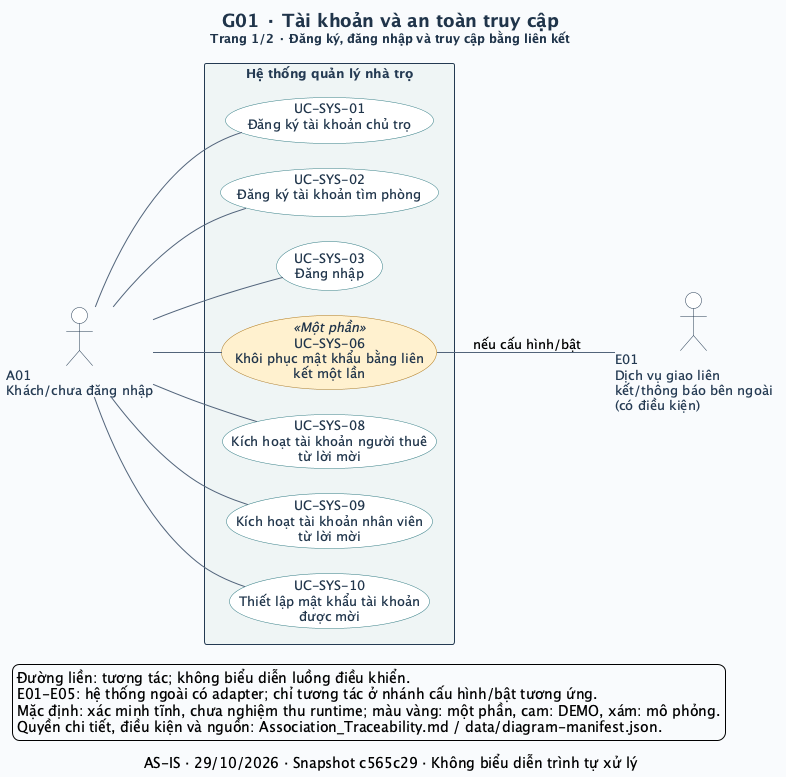

The diagram above was rendered by PlantUML. Its source (embedded in the PNG):
@startuml
left to right direction
skinparam defaultFontName SansSerif
skinparam defaultFontSize 13
skinparam backgroundColor #F8FAFC
skinparam shadowing false
skinparam ArrowColor #52647A
skinparam ArrowThickness 1
skinparam actorStyle stickman
skinparam actorBorderColor #243A52
skinparam actorFontColor #243A52
skinparam actorBackgroundColor #FFFFFF
skinparam usecase {
  BackgroundColor #FFFFFF
  BorderColor #327C83
  FontColor #20354B
  BackgroundColor<<Một phần>> #FFF0CE
  BorderColor<<Một phần>> #B17917
  BackgroundColor<<DEMO>> #FCE5DF
  BorderColor<<DEMO>> #BC593A
  BackgroundColor<<MÔ PHỎNG>> #E7EAF1
  BorderColor<<MÔ PHỎNG>> #6C7488
}
skinparam rectangle {
  BackgroundColor #EEF4F5
  BorderColor #243A52
  FontColor #243A52
}
skinparam titleFontColor #20354B
skinparam titleFontSize 18
skinparam nodesep 25
skinparam ranksep 65
title G01 · Tài khoản và an toàn truy cập\n<size:12>Trang 1/2 · Đăng ký, đăng nhập và truy cập bằng liên kết</size>
caption AS-IS · 29/10/2026 · Snapshot c565c29 · Không biểu diễn trình tự xử lý
actor "A01\nKhách/chưa đăng nhập" as A01
rectangle "Hệ thống quản lý nhà trọ" as SYSTEM {
  usecase "UC-SYS-01\nĐăng ký tài khoản chủ trọ" as UC_SYS_01
  usecase "UC-SYS-02\nĐăng ký tài khoản tìm phòng" as UC_SYS_02
  usecase "UC-SYS-03\nĐăng nhập" as UC_SYS_03
  usecase "UC-SYS-06\nKhôi phục mật khẩu bằng liên\nkết một lần" as UC_SYS_06 <<Một phần>>
  usecase "UC-SYS-08\nKích hoạt tài khoản người thuê\ntừ lời mời" as UC_SYS_08
  usecase "UC-SYS-09\nKích hoạt tài khoản nhân viên\ntừ lời mời" as UC_SYS_09
  usecase "UC-SYS-10\nThiết lập mật khẩu tài khoản\nđược mời" as UC_SYS_10
}
actor "E01\nDịch vụ giao liên\nkết/thông báo bên ngoài\n(có điều kiện)" as E01
A01 -- UC_SYS_01
A01 -- UC_SYS_02
A01 -- UC_SYS_03
A01 -- UC_SYS_06
UC_SYS_06 -- E01 : nếu cấu hình/bật
A01 -- UC_SYS_08
A01 -- UC_SYS_09
A01 -- UC_SYS_10
legend bottom left
  Đường liền: tương tác; không biểu diễn luồng điều khiển.
  E01-E05: hệ thống ngoài có adapter; chỉ tương tác ở nhánh cấu hình/bật tương ứng.
  Mặc định: xác minh tĩnh, chưa nghiệm thu runtime; màu vàng: một phần, cam: DEMO, xám: mô phỏng.
  Quyền chi tiết, điều kiện và nguồn: Association_Traceability.md / data/diagram-manifest.json.
endlegend
@enduml